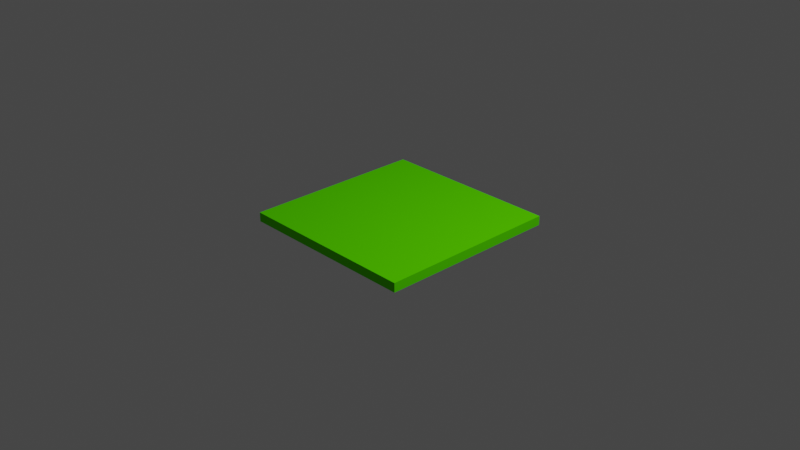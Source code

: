 # Source: grass.blend  (saved by Blender 2.80.75; exported with 4.5.12 LTS)
import bpy
from mathutils import Matrix  # noqa: F401  (used for matrix-valued properties, if any)

bpy.ops.wm.read_factory_settings(use_empty=True)
scene = bpy.context.scene
scene.name = 'Scene'

# ---- collections
col_collection = bpy.data.collections.new('Collection'); scene.collection.children.link(col_collection)

# ---- materials (node trees are filled in below, after node groups)
mat_material = bpy.data.materials.new('Material')
mat_material.alpha_threshold = 0.0
mat_material.use_transparent_shadow = False
mat_material.diffuse_color = (0.1016, 0.8, 0.0, 1.0)
mat_material.line_color = (0.0, 0.0, 0.0, 1.0)

# ---- material node trees

# ---- world
world_world = bpy.data.worlds.new('World'); scene.world = world_world
world_world.use_nodes = True; world_world.node_tree.nodes.clear()
_N = world_world.node_tree.nodes; _L = world_world.node_tree.links
n0 = _N.new('ShaderNodeOutputWorld'); n0.name = 'World Output'; n0.location = (300, 300)
n1 = _N.new('ShaderNodeBackground'); n1.name = 'Background'; n1.location = (10, 300)
n1.inputs[0].default_value = (0.05088, 0.05088, 0.05088, 1.0)
_L.new(n1.outputs[0], n0.inputs[0])
n0.is_active_output = True
world_world.color = (0.05088, 0.05088, 0.05088)
world_world.use_sun_shadow = False
world_world.sun_shadow_jitter_overblur = 0.0

# ---- cameras
cam_camera = bpy.data.cameras.new('Camera')
cam_camera.clip_end = 100.0
cam_camera.ortho_scale = 7.314

# ---- lights
light_light = bpy.data.lights.new('Light', 'POINT')
light_light.transmission_factor = 0.0
light_light.energy = 1000.0
light_light.shadow_soft_size = 0.1
light_light.shadow_maximum_resolution = 0.006
light_light.use_absolute_resolution = True

# ---- meshes
me_cube = bpy.data.meshes.new('Cube')
me_cube.from_pydata([(1.0, 1.0, 1.0), (1.0, 1.0, -1.0), (1.0, -1.0, 1.0), (1.0, -1.0, -1.0), (-1.0, 1.0, 1.0), (-1.0, 1.0, -1.0), (-1.0, -1.0, 1.0), (-1.0, -1.0, -1.0)], [], [(0, 4, 6, 2), (3, 2, 6, 7), (7, 6, 4, 5), (5, 1, 3, 7), (1, 0, 2, 3), (5, 4, 0, 1)])
_uv = me_cube.uv_layers.new(name='UVMap')
_uv.uv.foreach_set('vector', [0.375, 0.0, 0.625, 0.0, 0.625, 0.25, 0.375, 0.25, 0.375, 0.25, 0.625, 0.25, 0.625, 0.5, 0.375, 0.5, 0.375, 0.5, 0.625, 0.5, 0.625, 0.75, 0.375, 0.75, 0.375, 0.75, 0.625, 0.75, 0.625, 1.0, 0.375, 1.0, 0.125, 0.5, 0.375, 0.5, 0.375, 0.75, 0.125, 0.75, 0.625, 0.5, 0.875, 0.5, 0.875, 0.75, 0.625, 0.75])
me_cube.materials.append(mat_material)
me_cube.use_remesh_preserve_volume = False
me_cube.use_remesh_preserve_attributes = False
me_cube.use_mirror_vertex_groups = False
me_cube.update()

# ---- objects
ob_cube = bpy.data.objects.new('Cube', me_cube)
ob_light = bpy.data.objects.new('Light', light_light)
ob_camera = bpy.data.objects.new('Camera', cam_camera)

# ---- transforms, parenting, visibility, modifiers, constraints
ob_cube.location = (0.0, 0.0, 0.0)
ob_cube.scale = (1.0, 1.0, 0.05)
ob_cube.lock_rotations_4d = False
ob_cube.empty_display_type = 'ARROWS'
ob_cube.lineart.crease_threshold = 0.0
ob_light.location = (4.076, 1.005, 5.904)
ob_light.rotation_euler = (0.6503, 0.05522, 1.866)
ob_light.lock_rotations_4d = False
ob_light.empty_display_type = 'ARROWS'
ob_light.color = (0.0, 0.0, 0.0, 0.0)
ob_light.lineart.crease_threshold = 0.0
ob_camera.location = (7.359, -6.926, 4.958)
ob_camera.rotation_euler = (1.109, 0.0, 0.8149)
ob_camera.lock_rotations_4d = False
ob_camera.empty_display_type = 'ARROWS'
ob_camera.color = (0.0, 0.0, 0.0, 0.0)
ob_camera.display_type = 'WIRE'
ob_camera.lineart.crease_threshold = 0.0

# ---- collection membership
col_collection.objects.link(ob_cube)
col_collection.objects.link(ob_light)
col_collection.objects.link(ob_camera)

# ---- scene / render settings (as saved in the file)
scene.camera = ob_camera
scene.frame_start = 1; scene.frame_end = 250; scene.frame_set(1)
scene.render.engine = 'BLENDER_EEVEE_NEXT'
scene.cycles.use_denoising = False
scene.cycles.samples = 128
scene.cycles.sampling_pattern = 'TABULATED_SOBOL'
scene.cycles.use_adaptive_sampling = False
scene.cycles.use_light_tree = False
scene.view_settings.view_transform = 'Filmic'
bpy.context.view_layer.update()

